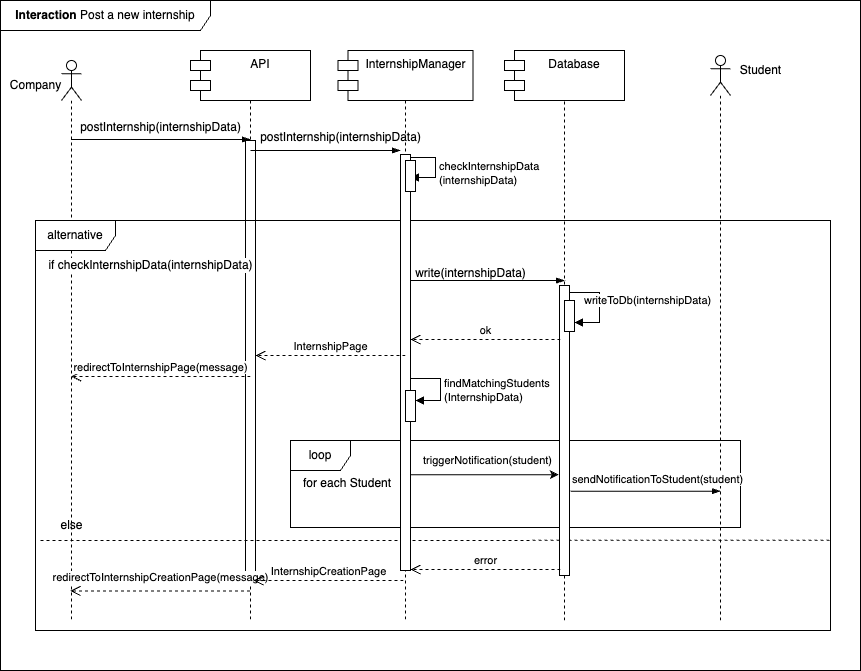

The diagram above was exported from draw.io. Its source (the exported page's mxGraphModel, read from the mxfile embedded in the PNG):
<mxGraphModel dx="977" dy="1758" grid="1" gridSize="10" guides="1" tooltips="1" connect="1" arrows="1" fold="1" page="1" pageScale="1" pageWidth="850" pageHeight="1100" math="0" shadow="0">
  <root>
    <mxCell id="0" />
    <mxCell id="1" parent="0" />
    <mxCell id="CObYJEAy56xA2G8EUnc1-1" value="API" style="shape=umlLifeline;perimeter=lifelinePerimeter;whiteSpace=wrap;html=1;container=1;dropTarget=0;collapsible=0;recursiveResize=0;outlineConnect=0;portConstraint=eastwest;newEdgeStyle={&quot;edgeStyle&quot;:&quot;elbowEdgeStyle&quot;,&quot;elbow&quot;:&quot;vertical&quot;,&quot;curved&quot;:0,&quot;rounded&quot;:0};" parent="1" vertex="1">
      <mxGeometry x="260" y="40" width="100" height="560" as="geometry" />
    </mxCell>
    <mxCell id="vXKSp53bt_YOnUHlEbE3-1" value="" style="html=1;points=[[0,0,0,0,5],[0,1,0,0,-5],[1,0,0,0,5],[1,1,0,0,-5]];perimeter=orthogonalPerimeter;outlineConnect=0;targetShapes=umlLifeline;portConstraint=eastwest;newEdgeStyle={&quot;curved&quot;:0,&quot;rounded&quot;:0};" parent="CObYJEAy56xA2G8EUnc1-1" vertex="1">
      <mxGeometry x="45" y="80" width="10" height="440" as="geometry" />
    </mxCell>
    <mxCell id="CObYJEAy56xA2G8EUnc1-6" value="" style="shape=umlLifeline;perimeter=lifelinePerimeter;whiteSpace=wrap;html=1;container=1;dropTarget=0;collapsible=0;recursiveResize=0;outlineConnect=0;portConstraint=eastwest;newEdgeStyle={&quot;curved&quot;:0,&quot;rounded&quot;:0};participant=umlActor;" parent="1" vertex="1">
      <mxGeometry x="121" y="40" width="20" height="560" as="geometry" />
    </mxCell>
    <mxCell id="CObYJEAy56xA2G8EUnc1-7" value="Company" style="text;html=1;align=center;verticalAlign=middle;resizable=0;points=[];autosize=1;strokeColor=none;fillColor=none;" parent="1" vertex="1">
      <mxGeometry x="60" y="50" width="70" height="30" as="geometry" />
    </mxCell>
    <mxCell id="CObYJEAy56xA2G8EUnc1-9" value="postInternship(internshipData)" style="text;html=1;align=center;verticalAlign=middle;resizable=0;points=[];autosize=1;strokeColor=none;fillColor=none;" parent="1" vertex="1">
      <mxGeometry x="130" y="92" width="180" height="30" as="geometry" />
    </mxCell>
    <mxCell id="CObYJEAy56xA2G8EUnc1-14" value="alternative" style="shape=umlFrame;whiteSpace=wrap;html=1;pointerEvents=0;width=80;height=30;" parent="1" vertex="1">
      <mxGeometry x="95" y="200" width="795" height="410" as="geometry" />
    </mxCell>
    <mxCell id="CObYJEAy56xA2G8EUnc1-15" value="&lt;b&gt;Interaction&lt;/b&gt; Post a new internship" style="shape=umlFrame;whiteSpace=wrap;html=1;pointerEvents=0;width=210;height=30;" parent="1" vertex="1">
      <mxGeometry x="60" y="-20" width="860" height="670" as="geometry" />
    </mxCell>
    <mxCell id="CObYJEAy56xA2G8EUnc1-17" value="" style="endArrow=none;dashed=1;html=1;rounded=0;exitX=0.014;exitY=0.49;exitDx=0;exitDy=0;exitPerimeter=0;entryX=1;entryY=0.78;entryDx=0;entryDy=0;entryPerimeter=0;" parent="1" edge="1" target="CObYJEAy56xA2G8EUnc1-14">
      <mxGeometry width="50" height="50" relative="1" as="geometry">
        <mxPoint x="99.99999999999996" y="520" as="sourcePoint" />
        <mxPoint x="452.7999999999999" y="521" as="targetPoint" />
      </mxGeometry>
    </mxCell>
    <mxCell id="CObYJEAy56xA2G8EUnc1-19" value="else" style="text;html=1;align=center;verticalAlign=middle;resizable=0;points=[];autosize=1;strokeColor=none;fillColor=none;" parent="1" vertex="1">
      <mxGeometry x="106" y="490" width="50" height="30" as="geometry" />
    </mxCell>
    <mxCell id="CObYJEAy56xA2G8EUnc1-20" value="if checkInternshipData(internshipData)" style="text;html=1;align=center;verticalAlign=middle;resizable=0;points=[];autosize=1;strokeColor=none;fillColor=none;labelBackgroundColor=default;" parent="1" vertex="1">
      <mxGeometry x="95" y="230" width="230" height="30" as="geometry" />
    </mxCell>
    <mxCell id="CObYJEAy56xA2G8EUnc1-23" value="redirectToInternshipPage(message)" style="html=1;verticalAlign=bottom;endArrow=open;dashed=1;endSize=8;curved=0;rounded=0;" parent="1" edge="1">
      <mxGeometry x="-0.0028" relative="1" as="geometry">
        <mxPoint x="310" y="356" as="sourcePoint" />
        <mxPoint x="130.44736842105272" y="355.9999999999998" as="targetPoint" />
        <mxPoint as="offset" />
      </mxGeometry>
    </mxCell>
    <mxCell id="CObYJEAy56xA2G8EUnc1-24" value="redirectToInternshipCreationPage(message)" style="html=1;verticalAlign=bottom;endArrow=open;dashed=1;endSize=8;curved=0;rounded=0;" parent="1" edge="1">
      <mxGeometry y="-4" relative="1" as="geometry">
        <mxPoint x="309.5" y="570.43" as="sourcePoint" />
        <mxPoint x="130" y="570.43" as="targetPoint" />
        <mxPoint as="offset" />
      </mxGeometry>
    </mxCell>
    <mxCell id="NZ4PiwcvvcB-_aY-qffc-1" value="loop" style="shape=umlFrame;whiteSpace=wrap;html=1;pointerEvents=0;" parent="1" vertex="1">
      <mxGeometry x="350" y="420" width="450" height="87" as="geometry" />
    </mxCell>
    <mxCell id="NZ4PiwcvvcB-_aY-qffc-2" value="" style="shape=umlLifeline;perimeter=lifelinePerimeter;whiteSpace=wrap;html=1;container=1;dropTarget=0;collapsible=0;recursiveResize=0;outlineConnect=0;portConstraint=eastwest;newEdgeStyle={&quot;curved&quot;:0,&quot;rounded&quot;:0};participant=umlActor;" parent="1" vertex="1">
      <mxGeometry x="770" y="35" width="20" height="565" as="geometry" />
    </mxCell>
    <mxCell id="NZ4PiwcvvcB-_aY-qffc-5" value="" style="edgeStyle=elbowEdgeStyle;fontSize=12;html=1;endArrow=blockThin;endFill=1;rounded=0;" parent="1" edge="1" target="YP4vQDsvqG0cvO2UIJ0I-17" source="CObYJEAy56xA2G8EUnc1-6">
      <mxGeometry width="160" relative="1" as="geometry">
        <mxPoint x="130" y="115" as="sourcePoint" />
        <mxPoint x="301.0799999999999" y="118.99000000000001" as="targetPoint" />
        <Array as="points">
          <mxPoint x="160" y="119" />
        </Array>
      </mxGeometry>
    </mxCell>
    <mxCell id="NZ4PiwcvvcB-_aY-qffc-13" value="Student" style="text;html=1;align=center;verticalAlign=middle;resizable=0;points=[];autosize=1;strokeColor=none;fillColor=none;" parent="1" vertex="1">
      <mxGeometry x="790" y="35" width="60" height="30" as="geometry" />
    </mxCell>
    <mxCell id="YP4vQDsvqG0cvO2UIJ0I-2" value="S&amp;amp;C" style="shape=umlLifeline;perimeter=lifelinePerimeter;whiteSpace=wrap;html=1;container=1;dropTarget=0;collapsible=0;recursiveResize=0;outlineConnect=0;portConstraint=eastwest;newEdgeStyle={&quot;edgeStyle&quot;:&quot;elbowEdgeStyle&quot;,&quot;elbow&quot;:&quot;vertical&quot;,&quot;curved&quot;:0,&quot;rounded&quot;:0};" vertex="1" parent="1">
      <mxGeometry x="415" y="40" width="100" height="560" as="geometry" />
    </mxCell>
    <mxCell id="YP4vQDsvqG0cvO2UIJ0I-3" value="" style="html=1;points=[[0,0,0,0,5],[0,1,0,0,-5],[1,0,0,0,5],[1,1,0,0,-5]];perimeter=orthogonalPerimeter;outlineConnect=0;targetShapes=umlLifeline;portConstraint=eastwest;newEdgeStyle={&quot;curved&quot;:0,&quot;rounded&quot;:0};" vertex="1" parent="YP4vQDsvqG0cvO2UIJ0I-2">
      <mxGeometry x="45" y="94" width="10" height="416" as="geometry" />
    </mxCell>
    <mxCell id="YP4vQDsvqG0cvO2UIJ0I-4" value="checkInternshipData&lt;div&gt;(internshipData)&lt;/div&gt;" style="html=1;align=left;spacingLeft=2;endArrow=block;rounded=0;edgeStyle=orthogonalEdgeStyle;curved=0;rounded=0;" edge="1" parent="YP4vQDsvqG0cvO2UIJ0I-2">
      <mxGeometry x="0.176" relative="1" as="geometry">
        <mxPoint x="55" y="97" as="sourcePoint" />
        <Array as="points">
          <mxPoint x="80" y="97" />
          <mxPoint x="80" y="117" />
        </Array>
        <mxPoint as="offset" />
        <mxPoint x="55.000000000000114" y="116.99999999999994" as="targetPoint" />
      </mxGeometry>
    </mxCell>
    <mxCell id="YP4vQDsvqG0cvO2UIJ0I-5" value="" style="html=1;points=[[0,0,0,0,5],[0,1,0,0,-5],[1,0,0,0,5],[1,1,0,0,-5]];perimeter=orthogonalPerimeter;outlineConnect=0;targetShapes=umlLifeline;portConstraint=eastwest;newEdgeStyle={&quot;curved&quot;:0,&quot;rounded&quot;:0};" vertex="1" parent="YP4vQDsvqG0cvO2UIJ0I-2">
      <mxGeometry x="50" y="330" width="10" height="31" as="geometry" />
    </mxCell>
    <mxCell id="YP4vQDsvqG0cvO2UIJ0I-18" value="" style="html=1;points=[[0,0,0,0,5],[0,1,0,0,-5],[1,0,0,0,5],[1,1,0,0,-5]];perimeter=orthogonalPerimeter;outlineConnect=0;targetShapes=umlLifeline;portConstraint=eastwest;newEdgeStyle={&quot;curved&quot;:0,&quot;rounded&quot;:0};" vertex="1" parent="YP4vQDsvqG0cvO2UIJ0I-2">
      <mxGeometry x="50" y="100" width="10" height="31" as="geometry" />
    </mxCell>
    <mxCell id="NZ4PiwcvvcB-_aY-qffc-10" value="" style="html=1;points=[[0,0,0,0,5],[0,1,0,0,-5],[1,0,0,0,5],[1,1,0,0,-5]];perimeter=orthogonalPerimeter;outlineConnect=0;targetShapes=umlLifeline;portConstraint=eastwest;newEdgeStyle={&quot;curved&quot;:0,&quot;rounded&quot;:0};" parent="YP4vQDsvqG0cvO2UIJ0I-2" vertex="1">
      <mxGeometry x="50" y="330" width="10" height="31" as="geometry" />
    </mxCell>
    <mxCell id="NZ4PiwcvvcB-_aY-qffc-11" value="findMatchingStudents&lt;div&gt;(InternshipData)&lt;/div&gt;" style="html=1;align=left;spacingLeft=2;endArrow=block;rounded=0;edgeStyle=orthogonalEdgeStyle;curved=0;rounded=0;" parent="YP4vQDsvqG0cvO2UIJ0I-2" edge="1">
      <mxGeometry x="0.1765" relative="1" as="geometry">
        <mxPoint x="55" y="310" as="sourcePoint" />
        <Array as="points">
          <mxPoint x="55" y="318" />
          <mxPoint x="85" y="318" />
          <mxPoint x="85" y="340" />
        </Array>
        <mxPoint x="60" y="340" as="targetPoint" />
        <mxPoint as="offset" />
      </mxGeometry>
    </mxCell>
    <mxCell id="YP4vQDsvqG0cvO2UIJ0I-6" value="S&amp;amp;C" style="shape=umlLifeline;perimeter=lifelinePerimeter;whiteSpace=wrap;html=1;container=1;dropTarget=0;collapsible=0;recursiveResize=0;outlineConnect=0;portConstraint=eastwest;newEdgeStyle={&quot;edgeStyle&quot;:&quot;elbowEdgeStyle&quot;,&quot;elbow&quot;:&quot;vertical&quot;,&quot;curved&quot;:0,&quot;rounded&quot;:0};" vertex="1" parent="1">
      <mxGeometry x="574" y="35" width="100" height="565" as="geometry" />
    </mxCell>
    <mxCell id="YP4vQDsvqG0cvO2UIJ0I-7" value="" style="html=1;points=[[0,0,0,0,5],[0,1,0,0,-5],[1,0,0,0,5],[1,1,0,0,-5]];perimeter=orthogonalPerimeter;outlineConnect=0;targetShapes=umlLifeline;portConstraint=eastwest;newEdgeStyle={&quot;curved&quot;:0,&quot;rounded&quot;:0};" vertex="1" parent="YP4vQDsvqG0cvO2UIJ0I-6">
      <mxGeometry x="45" y="230" width="10" height="290" as="geometry" />
    </mxCell>
    <mxCell id="CObYJEAy56xA2G8EUnc1-21" value="" style="html=1;points=[[0,0,0,0,5],[0,1,0,0,-5],[1,0,0,0,5],[1,1,0,0,-5]];perimeter=orthogonalPerimeter;outlineConnect=0;targetShapes=umlLifeline;portConstraint=eastwest;newEdgeStyle={&quot;curved&quot;:0,&quot;rounded&quot;:0};direction=west;" parent="YP4vQDsvqG0cvO2UIJ0I-6" vertex="1">
      <mxGeometry x="50" y="245" width="10" height="31" as="geometry" />
    </mxCell>
    <mxCell id="CObYJEAy56xA2G8EUnc1-22" value="writeToDb(internshipData)" style="html=1;align=left;spacingLeft=2;endArrow=block;rounded=0;edgeStyle=orthogonalEdgeStyle;curved=0;rounded=0;" parent="YP4vQDsvqG0cvO2UIJ0I-6" edge="1">
      <mxGeometry x="-0.7412" y="-8" relative="1" as="geometry">
        <mxPoint x="55" y="237" as="sourcePoint" />
        <Array as="points">
          <mxPoint x="85" y="267" />
        </Array>
        <mxPoint x="60" y="267.00000000000006" as="targetPoint" />
        <mxPoint as="offset" />
      </mxGeometry>
    </mxCell>
    <mxCell id="YP4vQDsvqG0cvO2UIJ0I-10" value="API" style="shape=module;align=left;spacingLeft=20;align=center;verticalAlign=top;whiteSpace=wrap;html=1;" vertex="1" parent="1">
      <mxGeometry x="250" y="30" width="120" height="50" as="geometry" />
    </mxCell>
    <mxCell id="YP4vQDsvqG0cvO2UIJ0I-11" value="InternshipManager" style="shape=module;align=left;spacingLeft=20;align=center;verticalAlign=top;whiteSpace=wrap;html=1;" vertex="1" parent="1">
      <mxGeometry x="397.5" y="30" width="135" height="50" as="geometry" />
    </mxCell>
    <mxCell id="YP4vQDsvqG0cvO2UIJ0I-12" value="" style="edgeStyle=elbowEdgeStyle;fontSize=12;html=1;endArrow=blockThin;endFill=1;rounded=0;" edge="1" parent="1">
      <mxGeometry width="160" relative="1" as="geometry">
        <mxPoint x="310" y="130" as="sourcePoint" />
        <mxPoint x="460" y="130" as="targetPoint" />
        <Array as="points">
          <mxPoint x="460" y="130" />
        </Array>
      </mxGeometry>
    </mxCell>
    <mxCell id="YP4vQDsvqG0cvO2UIJ0I-13" value="" style="edgeStyle=elbowEdgeStyle;fontSize=12;html=1;endArrow=blockThin;endFill=1;rounded=0;exitX=0.006;exitY=0.729;exitDx=0;exitDy=0;exitPerimeter=0;" edge="1" parent="1">
      <mxGeometry width="160" relative="1" as="geometry">
        <mxPoint x="470.0000000000001" y="260" as="sourcePoint" />
        <mxPoint x="624.22" y="260.13" as="targetPoint" />
        <Array as="points">
          <mxPoint x="614.22" y="260.13" />
        </Array>
      </mxGeometry>
    </mxCell>
    <mxCell id="YP4vQDsvqG0cvO2UIJ0I-14" value="Database" style="shape=module;align=left;spacingLeft=20;align=center;verticalAlign=top;whiteSpace=wrap;html=1;" vertex="1" parent="1">
      <mxGeometry x="564" y="30" width="120" height="50" as="geometry" />
    </mxCell>
    <mxCell id="YP4vQDsvqG0cvO2UIJ0I-16" value="" style="edgeStyle=elbowEdgeStyle;fontSize=12;html=1;endArrow=blockThin;endFill=1;rounded=0;" edge="1" parent="1">
      <mxGeometry width="160" relative="1" as="geometry">
        <mxPoint x="630" y="470.64" as="sourcePoint" />
        <mxPoint x="780" y="470.64" as="targetPoint" />
        <Array as="points">
          <mxPoint x="770" y="470.64" />
        </Array>
      </mxGeometry>
    </mxCell>
    <mxCell id="YP4vQDsvqG0cvO2UIJ0I-17" value="postInternship(internshipData)" style="text;html=1;align=center;verticalAlign=middle;resizable=0;points=[];autosize=1;strokeColor=none;fillColor=none;" vertex="1" parent="1">
      <mxGeometry x="310" y="102" width="180" height="30" as="geometry" />
    </mxCell>
    <mxCell id="YP4vQDsvqG0cvO2UIJ0I-23" value="write(internshipData)" style="text;html=1;align=center;verticalAlign=middle;resizable=0;points=[];autosize=1;strokeColor=none;fillColor=none;" vertex="1" parent="1">
      <mxGeometry x="465" y="238" width="130" height="30" as="geometry" />
    </mxCell>
    <mxCell id="YP4vQDsvqG0cvO2UIJ0I-24" value="&lt;span style=&quot;font-size: 11px; background-color: rgb(255, 255, 255);&quot;&gt;sendNotificationToStudent(student)&lt;/span&gt;" style="text;html=1;align=center;verticalAlign=middle;resizable=0;points=[];autosize=1;strokeColor=none;fillColor=none;" vertex="1" parent="1">
      <mxGeometry x="622" y="444" width="190" height="30" as="geometry" />
    </mxCell>
    <mxCell id="YP4vQDsvqG0cvO2UIJ0I-25" value="ok" style="html=1;verticalAlign=bottom;endArrow=open;dashed=1;endSize=8;curved=0;rounded=0;" edge="1" parent="1">
      <mxGeometry x="-0.0028" relative="1" as="geometry">
        <mxPoint x="620" y="319" as="sourcePoint" />
        <mxPoint x="470" y="319" as="targetPoint" />
        <mxPoint as="offset" />
      </mxGeometry>
    </mxCell>
    <mxCell id="YP4vQDsvqG0cvO2UIJ0I-26" value="InternshipPage" style="html=1;verticalAlign=bottom;endArrow=open;dashed=1;endSize=8;curved=0;rounded=0;" edge="1" parent="1">
      <mxGeometry x="-0.0028" relative="1" as="geometry">
        <mxPoint x="465" y="335" as="sourcePoint" />
        <mxPoint x="315" y="335" as="targetPoint" />
        <mxPoint as="offset" />
      </mxGeometry>
    </mxCell>
    <mxCell id="YP4vQDsvqG0cvO2UIJ0I-27" value="InternshipCreationPage" style="html=1;verticalAlign=bottom;endArrow=open;dashed=1;endSize=8;curved=0;rounded=0;" edge="1" parent="1">
      <mxGeometry x="-0.0028" relative="1" as="geometry">
        <mxPoint x="463" y="560" as="sourcePoint" />
        <mxPoint x="313" y="560" as="targetPoint" />
        <mxPoint as="offset" />
      </mxGeometry>
    </mxCell>
    <mxCell id="YP4vQDsvqG0cvO2UIJ0I-28" value="error" style="html=1;verticalAlign=bottom;endArrow=open;dashed=1;endSize=8;curved=0;rounded=0;" edge="1" parent="1">
      <mxGeometry x="-0.0028" relative="1" as="geometry">
        <mxPoint x="620" y="549" as="sourcePoint" />
        <mxPoint x="470" y="549" as="targetPoint" />
        <mxPoint as="offset" />
      </mxGeometry>
    </mxCell>
    <mxCell id="NZ4PiwcvvcB-_aY-qffc-12" value="for each Student" style="text;whiteSpace=wrap;html=1;" parent="1" vertex="1">
      <mxGeometry x="361" y="448.5" width="100" height="30" as="geometry" />
    </mxCell>
    <mxCell id="YP4vQDsvqG0cvO2UIJ0I-29" value="&lt;span style=&quot;font-size: 11px; background-color: rgb(255, 255, 255);&quot;&gt;triggerNotification(student)&lt;/span&gt;" style="text;html=1;align=center;verticalAlign=middle;resizable=0;points=[];autosize=1;strokeColor=none;fillColor=none;" vertex="1" parent="1">
      <mxGeometry x="472" y="425" width="150" height="30" as="geometry" />
    </mxCell>
    <mxCell id="YP4vQDsvqG0cvO2UIJ0I-30" value="" style="endArrow=classic;html=1;rounded=0;entryX=1.02;entryY=1.141;entryDx=0;entryDy=0;entryPerimeter=0;" edge="1" parent="1">
      <mxGeometry width="50" height="50" relative="1" as="geometry">
        <mxPoint x="470.3888888888889" y="454.23" as="sourcePoint" />
        <mxPoint x="618.2" y="454.23" as="targetPoint" />
      </mxGeometry>
    </mxCell>
  </root>
</mxGraphModel>